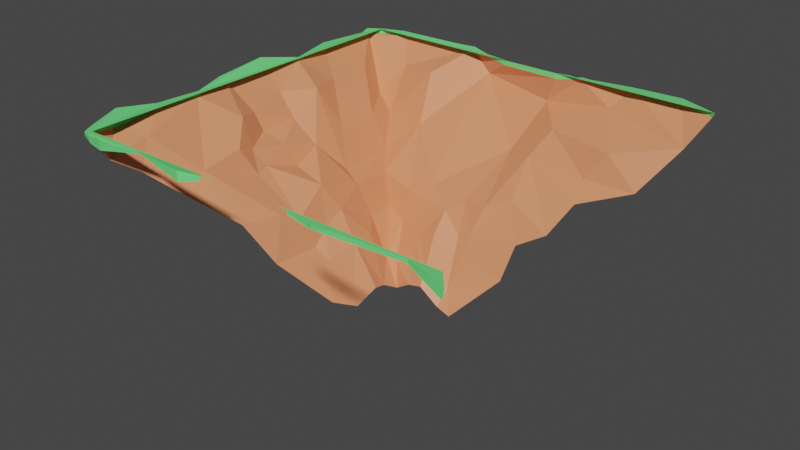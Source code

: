 # Source: Mod_CrustAnemos.blend  (saved by Blender 3.6.13; exported with 4.5.12 LTS)
import bpy
from mathutils import Matrix  # noqa: F401  (used for matrix-valued properties, if any)

bpy.ops.wm.read_factory_settings(use_empty=True)
scene = bpy.context.scene
scene.name = 'Scene'

# ---- collections
col_collection = bpy.data.collections.new('Collection'); scene.collection.children.link(col_collection)

# ---- materials (node trees are filled in below, after node groups)
mat_material = bpy.data.materials.new('Material')
mat_material_001 = bpy.data.materials.new('Material.001')

# ---- material node trees
mat_material.use_nodes = True; mat_material.node_tree.nodes.clear()
_N = mat_material.node_tree.nodes; _L = mat_material.node_tree.links
n0 = _N.new('ShaderNodeBsdfPrincipled'); n0.name = 'Principled BSDF'; n0.location = (10, 300)
n0.distribution = 'GGX'
n0.subsurface_method = 'RANDOM_WALK_SKIN'
n0.inputs[0].default_value = (0.8, 0.2766, 0.1311, 1.0)
n0.inputs[3].default_value = 1.45
n0.inputs[27].default_value = (0.0, 0.0, 0.0, 1.0)
n0.inputs[28].default_value = 1.0
n1 = _N.new('ShaderNodeOutputMaterial'); n1.name = 'Material Output'; n1.location = (300, 300)
_L.new(n0.outputs[0], n1.inputs[0])
n1.is_active_output = True
mat_material_001.use_nodes = True; mat_material_001.node_tree.nodes.clear()
_N = mat_material_001.node_tree.nodes; _L = mat_material_001.node_tree.links
n0 = _N.new('ShaderNodeBsdfPrincipled'); n0.name = 'Principled BSDF'; n0.location = (10, 300)
n0.distribution = 'GGX'
n0.subsurface_method = 'RANDOM_WALK_SKIN'
n0.inputs[0].default_value = (0.1504, 0.8, 0.2129, 1.0)
n0.inputs[3].default_value = 1.45
n0.inputs[27].default_value = (0.0, 0.0, 0.0, 1.0)
n0.inputs[28].default_value = 1.0
n1 = _N.new('ShaderNodeOutputMaterial'); n1.name = 'Material Output'; n1.location = (300, 300)
_L.new(n0.outputs[0], n1.inputs[0])
n1.is_active_output = True

# ---- world
world_world = bpy.data.worlds.new('World'); scene.world = world_world
world_world.use_nodes = True; world_world.node_tree.nodes.clear()
_N = world_world.node_tree.nodes; _L = world_world.node_tree.links
n0 = _N.new('ShaderNodeOutputWorld'); n0.name = 'World Output'; n0.location = (300, 300)
n1 = _N.new('ShaderNodeBackground'); n1.name = 'Background'; n1.location = (10, 300)
n1.inputs[0].default_value = (0.05088, 0.05088, 0.05088, 1.0)
_L.new(n1.outputs[0], n0.inputs[0])
n0.is_active_output = True
world_world.color = (0.05088, 0.05088, 0.05088)
world_world.use_sun_shadow = False
world_world.sun_shadow_jitter_overblur = 0.0

# ---- meshes
me_cube = bpy.data.meshes.new('Cube')
me_cube.from_pydata([(7.314, -70.56, -14.06), (-65.25, -0.09824, 65.77), (66.56, -0.9815, -64.98), (69.09, -1.628, 70.68), (-16.5, -65.2, -9.195), (-15.25, -63.34, -3.569), (-54.61, -17.78, -52.03), (-34.93, -36.77, -31.84), (-29.87, -46.87, -28.24), (2.162, -68.88, -14.3), (-9.858, -64.85, -14.12), (-15.07, -68.06, -14.38), (61.92, -10.25, -57.79), (51.91, -24.96, -48.69), (35.73, -30.59, -40.68), (20.24, -56.74, -23.93), (-19.78, -63.26, 12.52), (-31.51, -47.91, 25.09), (-38.66, -33.65, 31.95), (-60.93, -8.176, 61.2), (54.32, -0.1553, 64.7), (-22.41, -1.379, 67.57), (-41.57, 0.2783, 64.58), (-54.48, -0.4391, -66.87), (37.91, -0.06126, -68.98), (54.61, -0.2745, -68.72), (-69.91, -3.265, 52.25), (-67.04, -0.3929, 37.0), (-65.82, -0.5616, 22.89), (-69.91, 0.6016, 8.105), (-70.0, 1.781, -9.191), (-65.32, -0.2019, -21.79), (-68.72, -0.4295, -38.4), (-67.77, -0.5538, -61.3), (-16.23, -67.04, 4.459), (-20.62, -58.24, 1.252), (-23.97, -49.51, -3.562), (-22.14, -59.73, -17.22), (-25.5, -52.3, 7.455), (-25.05, -50.29, -12.68), (-29.98, -47.95, 9.162), (-30.75, -43.25, 3.119), (-30.72, -39.55, -4.434), (-30.05, -47.43, -18.89), (-35.18, -30.37, -0.02742), (-34.08, -35.81, -16.45), (-35.32, -34.47, 18.74), (-33.25, -37.42, 12.32), (-45.42, -26.39, 0.244), (-40.05, -32.02, -17.4), (-41.0, -31.49, -39.09), (-46.56, -24.48, 16.51), (-47.77, -22.96, 12.05), (-49.06, -18.93, 2.364), (-46.32, -22.47, -9.631), (-51.16, -17.87, 34.73), (-49.9, -14.9, 20.97), (-51.25, -17.48, 14.36), (-56.44, -15.53, 4.411), (-54.36, -14.43, -7.778), (-47.75, -20.02, -23.86), (-47.05, -20.1, -39.03), (-61.31, -5.2, 46.94), (-55.27, -7.615, 13.91), (-58.79, -9.273, 5.782), (-61.44, -6.845, -8.81), (-54.43, -6.98, -19.34), (-58.14, -7.882, -31.66), (-58.9, -6.989, -48.72), (-18.09, -60.39, -17.91), (-5.519, -57.9, -17.9), (3.064, -63.68, -18.58), (-13.32, -50.77, -23.32), (-6.137, -47.55, -23.38), (8.422, -53.57, -23.52), (-22.54, -48.91, -26.5), (-6.368, -41.52, -29.19), (0.935, -47.67, -26.77), (5.503, -45.58, -27.4), (22.62, -44.68, -28.27), (-0.2616, -37.12, -32.14), (31.98, -39.15, -31.17), (-22.6, -39.82, -30.2), (-15.25, -36.27, -33.36), (7.967, -36.91, -30.76), (15.88, -33.59, -34.68), (3.144, -24.42, -52.38), (12.48, -23.22, -48.82), (34.25, -24.92, -47.87), (-46.97, -22.61, -48.82), (-31.91, -22.64, -47.15), (-18.57, -17.44, -54.66), (17.12, -14.66, -54.96), (40.43, -15.14, -50.65), (-49.3, -8.653, -60.14), (-35.65, -7.583, -57.59), (-17.33, -6.287, -67.24), (8.261, -9.587, -65.02), (31.34, -6.562, -65.19), (-52.48, -20.75, 45.76), (-57.62, -13.92, 52.9), (-4.507, -63.49, -13.78), (25.24, -0.3096, 66.39), (-56.98, -2.114, 66.88), (-25.58, 0.3978, -68.81), (-9.236, -0.6833, -64.09), (20.14, 0.162, -66.07), (-67.84, 1.482, -60.56), (-66.74, 1.0, -56.54), (-68.8, 1.352, -38.06), (-65.04, 1.0, -21.69), (-70.03, 3.208, -8.772), (68.81, 1.0, 69.57), (31.61, 1.0, 65.76), (54.51, 1.0, 64.46), (25.36, 1.0, 66.33), (23.75, 1.0, 65.93), (-23.38, 1.478, 66.9), (-41.45, 1.0, 64.56), (-56.56, 1.735, 67.26), (-53.26, 0.6309, 66.3), (-69.2, 1.887, 10.24), (-67.64, 1.0, 37.43), (-65.38, 1.0, 65.62), (-71.47, 2.111, 49.77), (-66.5, 1.129, 63.57), (-66.0, 1.0, 22.04), (67.69, 1.0, -64.15), (54.37, 1.0, -69.27), (38.18, 1.0, -68.22), (-24.28, 1.625, -67.78), (-26.89, 1.0, -68.58), (20.55, 1.0, -66.08), (18.91, 1.0, -64.62), (23.08, 1.0, -65.75), (-8.148, 1.0, -64.11), (-2.073, 1.0, -64.11), (-55.8, 1.242, -67.09), (64.0, 1.0, 64.0), (-64.0, 1.0, 64.0), (64.0, 1.0, -64.04), (-64.0, 1.0, -64.01), (-63.59, 1.0, -65.13), (-63.22, -0.7584, -65.56), (-61.61, 1.063, 67.07), (-61.26, -0.8935, 67.01), (-68.05, -1.644, 58.91), (-68.8, 1.0, 59.28), (-16.52, 1.087, 64.91), (-16.51, -0.4335, 65.08), (-11.08, 1.0, 64.0), (16.12, 0.1467, 65.07), (16.12, 1.0, 64.76), (11.21, 1.0, 64.0), (-17.6, 1.0, -65.79), (15.99, 1.0, -65.04), (15.51, 1.0, -64.03), (-14.3, 1.0, -64.02), (11.6, -0.8137, -63.87), (11.23, 1.0, -64.11)], [], [(25, 2, 12), (4, 37, 11), (50, 7, 45), (38, 34, 16), (38, 35, 34), (36, 39, 4), (17, 40, 38), (38, 41, 36), (36, 42, 39), (44, 42, 41), (42, 45, 43), (55, 56, 51), (65, 66, 59), (62, 27, 28), (74, 15, 71), (79, 15, 74), (88, 14, 87), (11, 69, 10), (71, 0, 9), (75, 72, 69), (76, 73, 72), (77, 78, 71), (78, 74, 71), (76, 80, 77), (83, 86, 80), (91, 86, 83), (86, 87, 84), (87, 85, 84), (91, 96, 86), (33, 143, 23, 94), (95, 104, 96), (102, 116, 152, 151), (33, 107, 142, 143), (105, 136, 159, 158), (105, 135, 136), (28, 126, 121, 29), (8, 43, 45, 7), (43, 8, 37), (6, 61, 68, 33), (61, 89, 50), (61, 6, 89), (37, 4, 39, 43), (34, 35, 5), (35, 36, 5), (5, 36, 4), (16, 17, 38), (38, 36, 35), (46, 40, 17, 18), (40, 41, 38), (41, 42, 36), (42, 43, 39), (41, 40, 47, 44), (40, 46, 47), (45, 44, 54, 49), (42, 44, 45), (47, 52, 44), (52, 48, 44), (48, 54, 44), (55, 46, 18, 99), (49, 50, 45), (51, 47, 46, 55), (50, 49, 60, 61), (47, 51, 52), (52, 53, 48), (48, 53, 54), (54, 66, 49), (66, 60, 49), (57, 52, 51, 56), (99, 100, 55), (53, 52, 57, 58), (59, 54, 53, 58), (62, 55, 100, 19), (54, 59, 66), (28, 56, 55, 62), (63, 57, 56, 28), (58, 57, 63, 64), (59, 58, 64, 65), (61, 60, 67, 68), (66, 67, 60), (26, 62, 19, 146), (29, 64, 63, 28), (62, 26, 27), (65, 64, 29, 30), (31, 66, 65, 30), (67, 66, 31, 32), (68, 67, 32, 33), (13, 88, 93, 12), (71, 15, 0), (87, 14, 81), (88, 13, 14), (101, 10, 72, 70), (11, 37, 69), (10, 69, 72), (71, 9, 101, 70), (75, 69, 37, 8), (82, 75, 8, 7), (72, 73, 70), (70, 73, 77), (70, 77, 71), (75, 76, 72), (73, 76, 77), (78, 79, 74), (76, 75, 82, 83), (78, 77, 80, 84), (83, 80, 76), (79, 78, 85, 81), (84, 85, 78), (90, 82, 7, 50), (83, 82, 90, 91), (80, 86, 84), (85, 87, 81), (50, 89, 90), (92, 87, 86, 97), (88, 87, 92, 93), (94, 89, 6, 33), (95, 90, 89, 94), (96, 91, 90, 95), (93, 92, 98, 12), (86, 96, 97), (97, 98, 92), (104, 95, 94, 23), (97, 158, 106), (96, 104, 105), (98, 97, 106, 24), (12, 98, 24, 25), (112, 138, 153, 152, 116, 115, 113, 114), (1, 145, 144, 123), (20, 3, 112, 114), (21, 149, 148, 117), (22, 21, 117, 118), (102, 115, 116), (2, 25, 128, 127), (106, 134, 129, 24), (1, 125, 147, 146), (129, 128, 25, 24), (120, 119, 103), (113, 115, 102), (109, 108, 33, 32), (132, 134, 106), (130, 154, 135, 105, 104), (118, 120, 103, 22), (122, 126, 28, 27), (133, 132, 106), (137, 131, 104, 23), (110, 109, 32, 31), (131, 130, 104), (121, 111, 30, 29), (108, 107, 33), (124, 122, 27, 26), (111, 110, 31, 30), (123, 125, 1), (114, 113, 102, 20), (125, 139, 141, 157, 154, 130, 131, 137, 142, 107, 108, 109, 110, 111, 121, 126, 122, 124, 147), (143, 142, 137, 23), (144, 145, 103, 119), (146, 147, 124, 26), (146, 19, 1), (148, 150, 139, 125, 123, 144, 119, 120, 118, 117), (154, 157, 156, 155, 159, 136, 135), (155, 156, 140, 127, 128, 129, 134, 132, 133), (158, 97, 96, 105), (158, 155, 133, 106), (158, 159, 155)])
me_cube.polygons.foreach_set('material_index', [0, 0, 0, 0, 0, 0, 0, 0, 0, 0, 0, 0, 0, 0, 0, 0, 0, 0, 0, 0, 0, 0, 0, 0, 0, 0, 0, 0, 0, 0, 0, 1, 1, 1, 1, 1, 0, 0, 0, 0, 0, 0, 0, 0, 0, 0, 0, 0, 0, 0, 0, 0, 0, 0, 0, 0, 0, 0, 0, 0, 0, 0, 0, 0, 0, 0, 0, 0, 0, 0, 0, 0, 0, 0, 0, 0, 0, 0, 0, 0, 0, 0, 0, 0, 0, 0, 0, 0, 0, 0, 0, 0, 0, 0, 0, 0, 0, 0, 0, 0, 0, 0, 0, 0, 0, 0, 0, 0, 0, 0, 0, 0, 0, 0, 0, 0, 0, 0, 0, 0, 0, 0, 0, 0, 0, 1, 1, 1, 1, 1, 1, 1, 1, 1, 1, 1, 1, 1, 1, 1, 1, 1, 1, 1, 1, 1, 1, 1, 1, 1, 1, 1, 1, 1, 1, 1, 0, 1, 1, 1, 0, 1, 1])
_uv = me_cube.uv_layers.new(name='UVMap')
_uv.uv.foreach_set('vector', [0.4947, 1.385, 0.491, 1.422, 0.4556, 1.39, 0.3336, 1.03, 0.3461, 1.049, 0.3297, 1.037, 0.4161, 1.097, 0.3981, 1.089, 0.3971, 1.05, 0.3649, 0.9768, 0.3473, 0.9847, 0.3448, 0.9762, 0.3657, 0.986, 0.3512, 0.9991, 0.3327, 0.989, 0.3677, 1.014, 0.3672, 1.033, 0.3525, 1.03, 0.3808, 0.9378, 0.3799, 0.9728, 0.3648, 0.977, 0.3716, 0.9934, 0.3887, 0.9924, 0.3735, 1.002, 0.3677, 1.014, 0.3916, 1.016, 0.3672, 1.033, 0.4105, 1.01, 0.3918, 1.016, 0.3892, 0.9951, 0.3915, 1.016, 0.4025, 1.045, 0.3768, 1.053, 0.4503, 0.912, 0.4557, 0.9406, 0.4351, 0.9509, 0.4784, 1.02, 0.4702, 1.054, 0.4604, 1.022, 0.4756, 0.8849, 0.495, 0.9106, 0.4717, 0.9287, 0.3616, 1.283, 0.3594, 1.297, 0.3431, 1.273, 0.3811, 1.304, 0.3595, 1.297, 0.3604, 1.267, 0.4305, 1.336, 0.4116, 1.347, 0.4116, 1.316, 0.3295, 1.213, 0.3454, 1.209, 0.3342, 1.228, 0.3443, 1.259, 0.3248, 1.269, 0.3277, 1.256, 0.3724, 1.197, 0.3648, 1.223, 0.3448, 1.209, 0.3859, 1.236, 0.3686, 1.237, 0.363, 1.222, 0.3756, 1.247, 0.3797, 1.264, 0.3455, 1.252, 0.3796, 1.264, 0.3623, 1.269, 0.3455, 1.26, 0.3868, 1.234, 0.3989, 1.247, 0.3752, 1.246, 0.3984, 1.209, 0.438, 1.256, 0.3972, 1.248, 0.4503, 1.201, 0.4381, 1.256, 0.4146, 1.212, 0.438, 1.256, 0.432, 1.279, 0.3955, 1.266, 0.4321, 1.279, 0.4105, 1.291, 0.396, 1.266, 0.4568, 1.202, 0.4807, 1.211, 0.4375, 1.256, 0.4891, 1.076, 0.4952, 1.091, 0.4954, 1.115, 0.4726, 1.13, 0.4746, 1.166, 0.4986, 1.185, 0.4846, 1.208, 0.4987, 1.692, 0.5023, 1.696, 0.5033, 1.712, 0.5009, 1.712, 0.4999, 1.075, 0.5032, 1.074, 0.5026, 1.089, 0.4996, 1.09, 0.5053, 1.232, 0.5046, 1.249, 0.4993, 1.281, 0.4981, 1.282, 0.5083, 1.229, 0.51, 1.231, 0.5101, 1.242, 0.493, 0.9444, 0.5017, 0.9464, 0.508, 0.9746, 0.5011, 0.9797, 0.3797, 1.074, 0.3771, 1.053, 0.4025, 1.045, 0.4008, 1.085, 0.3768, 1.054, 0.3797, 1.073, 0.346, 1.048, 0.4606, 1.13, 0.4572, 1.094, 0.4786, 1.11, 0.4976, 1.149, 0.4362, 1.082, 0.437, 1.114, 0.4181, 1.092, 0.4332, 1.076, 0.455, 1.126, 0.4333, 1.106, 0.3494, 1.048, 0.3529, 1.03, 0.3683, 1.033, 0.3766, 1.052, 0.3327, 0.989, 0.3513, 0.9991, 0.3368, 1.01, 0.3535, 0.9992, 0.3679, 1.014, 0.337, 1.01, 0.3369, 1.009, 0.3677, 1.013, 0.3339, 1.029, 0.3429, 0.9698, 0.3804, 0.9372, 0.3629, 0.9711, 0.373, 0.9934, 0.3747, 1.003, 0.3534, 0.9995, 0.406, 0.9456, 0.3803, 0.9722, 0.3804, 0.9383, 0.4028, 0.9258, 0.3784, 0.9789, 0.3834, 0.9922, 0.3654, 0.9864, 0.3892, 0.9951, 0.3927, 1.019, 0.3678, 1.013, 0.3916, 1.016, 0.3771, 1.053, 0.3673, 1.032, 0.3857, 0.9918, 0.38, 0.9778, 0.398, 0.9721, 0.4102, 1.009, 0.3863, 0.9744, 0.4068, 0.9463, 0.4048, 0.9688, 0.403, 1.046, 0.4106, 1.011, 0.4232, 1.015, 0.4148, 1.038, 0.3915, 1.016, 0.4103, 1.01, 0.4025, 1.045, 0.397, 0.9737, 0.4365, 0.9715, 0.4014, 0.985, 0.4365, 0.9717, 0.4233, 0.9904, 0.4036, 0.9958, 0.4238, 0.9967, 0.4211, 1.021, 0.4051, 1.011, 0.4396, 0.9263, 0.4196, 0.9396, 0.4123, 0.9189, 0.4389, 0.8949, 0.413, 1.043, 0.4162, 1.097, 0.3972, 1.05, 0.4291, 0.9537, 0.4135, 0.9562, 0.4138, 0.9399, 0.4347, 0.92, 0.4193, 1.093, 0.4192, 1.04, 0.4349, 1.063, 0.4363, 1.09, 0.3979, 0.9718, 0.4318, 0.9571, 0.4369, 0.9726, 0.4366, 0.9719, 0.4419, 0.9898, 0.4263, 0.9915, 0.4284, 0.9962, 0.4441, 0.9911, 0.4391, 1.018, 0.4401, 1.017, 0.4504, 1.041, 0.4205, 1.039, 0.4488, 1.04, 0.435, 1.059, 0.419, 1.037, 0.4544, 0.9705, 0.4389, 0.9731, 0.4346, 0.9532, 0.4573, 0.9506, 0.4411, 0.8942, 0.4624, 0.8696, 0.4526, 0.9197, 0.4414, 0.9899, 0.4366, 0.9716, 0.4492, 0.9665, 0.4572, 0.9885, 0.4596, 1.016, 0.4389, 1.017, 0.4417, 0.99, 0.4573, 0.9885, 0.4804, 0.889, 0.4513, 0.9203, 0.4624, 0.8706, 0.4788, 0.8498, 0.4405, 1.018, 0.4615, 1.02, 0.4511, 1.043, 0.493, 0.9443, 0.4537, 0.9418, 0.4504, 0.9119, 0.4798, 0.887, 0.4771, 0.9639, 0.4566, 0.9742, 0.4578, 0.9598, 0.4936, 0.9432, 0.4627, 0.9896, 0.4576, 0.9682, 0.4805, 0.961, 0.4794, 0.985, 0.4617, 1.016, 0.4607, 0.9893, 0.4763, 0.9862, 0.4794, 1.018, 0.4547, 1.103, 0.4521, 1.075, 0.4726, 1.082, 0.4766, 1.115, 0.4729, 1.046, 0.4753, 1.074, 0.4533, 1.067, 0.4954, 0.8736, 0.4784, 0.8877, 0.4794, 0.8501, 0.4945, 0.8564, 0.4986, 0.9804, 0.4778, 0.9855, 0.4756, 0.9601, 0.493, 0.9442, 0.4796, 0.8874, 0.4969, 0.8733, 0.4981, 0.9126, 0.4778, 1.017, 0.4769, 0.9861, 0.4994, 0.9802, 0.4995, 1.018, 0.4926, 1.054, 0.4712, 1.05, 0.4768, 1.019, 0.4989, 1.02, 0.4719, 1.076, 0.4724, 1.048, 0.4936, 1.052, 0.4953, 1.087, 0.4747, 1.115, 0.4682, 1.079, 0.4936, 1.089, 0.4969, 1.154, 0.4392, 1.369, 0.4388, 1.33, 0.4581, 1.349, 0.4608, 1.39, 0.343, 1.272, 0.3585, 1.297, 0.3252, 1.269, 0.4129, 1.304, 0.4146, 1.336, 0.3955, 1.317, 0.4307, 1.335, 0.4341, 1.374, 0.4119, 1.346, 0.3356, 1.243, 0.3335, 1.228, 0.3516, 1.228, 0.351, 1.241, 0.3291, 1.211, 0.3459, 1.199, 0.3454, 1.208, 0.3338, 1.228, 0.3449, 1.209, 0.365, 1.222, 0.344, 1.259, 0.328, 1.256, 0.3343, 1.242, 0.3454, 1.243, 0.3721, 1.196, 0.345, 1.209, 0.3449, 1.198, 0.3776, 1.173, 0.3971, 1.185, 0.373, 1.197, 0.3784, 1.174, 0.4003, 1.159, 0.3642, 1.222, 0.3702, 1.236, 0.3521, 1.241, 0.3518, 1.24, 0.3729, 1.235, 0.3754, 1.246, 0.3454, 1.242, 0.3618, 1.243, 0.3456, 1.252, 0.3718, 1.198, 0.386, 1.236, 0.3631, 1.222, 0.3698, 1.233, 0.3831, 1.234, 0.3748, 1.246, 0.3782, 1.264, 0.3804, 1.304, 0.3597, 1.267, 0.3867, 1.235, 0.3726, 1.197, 0.3955, 1.197, 0.3999, 1.21, 0.3799, 1.264, 0.3825, 1.252, 0.3998, 1.249, 0.3978, 1.27, 0.3988, 1.21, 0.3976, 1.249, 0.3864, 1.235, 0.3803, 1.305, 0.378, 1.265, 0.4049, 1.284, 0.3951, 1.324, 0.3959, 1.265, 0.4055, 1.283, 0.3789, 1.264, 0.417, 1.166, 0.3969, 1.184, 0.3989, 1.157, 0.4145, 1.145, 0.4155, 1.212, 0.4135, 1.194, 0.4304, 1.185, 0.4494, 1.201, 0.3981, 1.248, 0.438, 1.256, 0.3954, 1.266, 0.4055, 1.271, 0.4163, 1.301, 0.3967, 1.314, 0.4147, 1.147, 0.4349, 1.129, 0.4341, 1.162, 0.4581, 1.291, 0.4362, 1.278, 0.4371, 1.256, 0.4768, 1.27, 0.439, 1.333, 0.438, 1.301, 0.4599, 1.318, 0.4577, 1.352, 0.4744, 1.128, 0.4356, 1.127, 0.4548, 1.11, 0.4936, 1.077, 0.4779, 1.164, 0.4531, 1.17, 0.4357, 1.128, 0.4748, 1.131, 0.4793, 1.197, 0.4575, 1.195, 0.4546, 1.17, 0.4776, 1.164, 0.4544, 1.352, 0.457, 1.315, 0.477, 1.336, 0.4591, 1.391, 0.437, 1.256, 0.4805, 1.209, 0.4754, 1.272, 0.4785, 1.275, 0.4789, 1.335, 0.459, 1.293, 0.4986, 1.186, 0.4731, 1.169, 0.4744, 1.134, 0.4956, 1.119, 0.4808, 1.281, 0.4919, 1.285, 0.4934, 1.305, 0.4852, 1.208, 0.5026, 1.194, 0.4997, 1.233, 0.4801, 1.335, 0.4748, 1.277, 0.4922, 1.307, 0.4974, 1.348, 0.4559, 1.391, 0.4777, 1.335, 0.4964, 1.348, 0.4948, 1.384, -0.7189, 2.346, -0.6525, 2.269, 0.0767, 2.269, 0.008895, 2.28, -0.09648, 2.296, -0.1188, 2.302, -0.2051, 2.294, -0.5214, 2.276, 0.5012, 1.911, 0.502, 1.899, 0.5064, 1.9, 0.5038, 1.911, 0.5023, 1.616, 0.5006, 1.577, 0.5065, 1.577, 0.5057, 1.616, 0.5006, 1.808, 0.5028, 1.791, 0.507, 1.789, 0.5089, 1.807, 0.4908, 1.849, 0.5008, 1.808, 0.5093, 1.808, 0.4923, 1.849, 0.4972, 1.693, 0.501, 1.693, 0.5008, 1.696, 0.4968, 1.428, 0.5002, 1.389, 0.5032, 1.388, 0.5019, 1.429, 0.512, 1.308, 0.5134, 1.313, 0.5059, 1.346, 0.5027, 1.346, 0.5005, 0.8361, 0.5033, 0.8417, 0.5062, 0.8501, 0.5021, 0.8502, 0.5037, 1.347, 0.5043, 1.386, 0.5023, 1.386, 0.5008, 1.347, 0.5079, 1.875, 0.5103, 1.884, 0.502, 1.884, 0.5019, 1.675, 0.5009, 1.691, 0.4971, 1.691, 0.5099, 1.09, 0.5067, 1.141, 0.5023, 1.154, 0.5057, 1.089, 0.4995, 1.305, 0.5004, 1.31, 0.4976, 1.304, 0.5072, 1.192, 0.5076, 1.21, 0.5106, 1.234, 0.5078, 1.231, 0.5048, 1.188, 0.4942, 1.847, 0.5039, 1.876, 0.5024, 1.885, 0.4931, 1.847, 0.5025, 0.9105, 0.5011, 0.9464, 0.4933, 0.9446, 0.498, 0.9121, 0.4978, 1.306, 0.498, 1.309, 0.496, 1.308, 0.5068, 1.113, 0.5064, 1.184, 0.5048, 1.188, 0.5041, 1.117, 0.5031, 1.052, 0.5075, 1.088, 0.503, 1.087, 0.5, 1.052, 0.5074, 1.184, 0.5064, 1.19, 0.506, 1.188, 0.5063, 0.9745, 0.5092, 1.019, 0.5059, 1.019, 0.501, 0.9793, 0.507, 1.14, 0.5068, 1.151, 0.5026, 1.154, 0.5089, 0.8782, 0.5021, 0.9114, 0.4989, 0.9132, 0.498, 0.8744, 0.5084, 1.02, 0.5052, 1.056, 0.5024, 1.055, 0.5056, 1.021, 0.4994, 0.8373, 0.4997, 0.8425, 0.4965, 0.8372, 0.5053, 1.614, 0.5029, 1.675, 0.498, 1.692, 0.5015, 1.614, 1.15, 2.263, 1.116, 2.269, 1.116, 0.501, 0.4291, 0.5003, 0.4747, 0.4761, 0.5669, 0.4488, 0.603, 0.4377, 1.003, 0.4584, 1.11, 0.4855, 1.169, 0.5486, 1.154, 0.6042, 1.182, 0.8595, 1.13, 1.086, 1.2, 1.264, 1.188, 1.527, 1.143, 1.69, 1.166, 1.902, 1.219, 2.073, 1.182, 2.204, 0.5007, 1.092, 0.5038, 1.091, 0.5047, 1.112, 0.5019, 1.115, 0.5061, 1.9, 0.5021, 1.899, 0.5025, 1.885, 0.5107, 1.886, 0.501, 0.8548, 0.505, 0.8539, 0.5109, 0.8766, 0.5013, 0.8707, 0.4952, 0.8531, 0.4794, 0.8501, 0.4931, 0.8364, 0.4598, 2.282, 0.3847, 2.269, 1.116, 2.269, 1.15, 2.263, 1.135, 2.292, 1.083, 2.312, 1.013, 2.315, 0.9672, 2.301, 0.8042, 2.277, 0.5545, 2.31, 0.4747, 0.4761, 0.4291, 0.5003, 0.01738, 0.5, 0.01066, 0.4861, 0.07645, 0.4988, 0.2602, 0.499, 0.3441, 0.499, 0.01066, 0.4861, 0.01738, 0.5, -0.6525, 0.4993, -0.7034, 0.4979, -0.5194, 0.428, -0.2958, 0.4423, -0.08719, 0.4762, -0.05234, 0.4718, -0.02965, 0.4919, 0.4922, 1.285, 0.4804, 1.28, 0.484, 1.226, 0.4933, 1.236, 0.4942, 1.283, 0.4945, 1.293, 0.494, 1.299, 0.4928, 1.303, 0.4965, 1.278, 0.4975, 1.276, 0.502, 1.278])
me_cube.materials.append(mat_material)
me_cube.materials.append(mat_material_001)
me_cube.update()

# ---- objects
ob_mesh_crust = bpy.data.objects.new('Mesh_Crust', me_cube)

# ---- transforms, parenting, visibility, modifiers, constraints
ob_mesh_crust.location = (0.0, 0.0, 0.0)
ob_mesh_crust.rotation_euler = (1.571, -0.0, 0.0)

# ---- collection membership
col_collection.objects.link(ob_mesh_crust)

# ---- scene / render settings (as saved in the file)
scene.frame_start = 1; scene.frame_end = 250; scene.frame_set(0)
scene.render.engine = 'CYCLES'
scene.cycles.samples = 128
scene.cycles.sampling_pattern = 'TABULATED_SOBOL'
scene.cycles.use_light_tree = False
scene.eevee.use_raytracing = True
scene.view_settings.view_transform = 'Filmic'
bpy.context.view_layer.update()

# ---- added for rendering (the .blend has no active camera and no usable light): camera, sun
cam_auto = bpy.data.cameras.new('AutoCamera')
cam_auto.lens = 50.0
cam_auto.sensor_width = 36.0
cam_auto.clip_end = 3436.28
ob_auto_camera = bpy.data.objects.new('AutoCamera', cam_auto)
scene.collection.objects.link(ob_auto_camera)
ob_auto_camera.location = (194.614, -235.669, 122.965)
ob_auto_camera.rotation_euler = (1.09748, -7.21219e-08, 0.694738)
scene.camera = ob_auto_camera
light_auto_sun = bpy.data.lights.new('AutoSun', 'SUN')
light_auto_sun.energy = 3.0
light_auto_sun.angle = 0.0523599
ob_auto_sun = bpy.data.objects.new('AutoSun', light_auto_sun)
scene.collection.objects.link(ob_auto_sun)
ob_auto_sun.rotation_euler = (0.872665, 0.174533, 0.523599)
bpy.context.view_layer.update()
